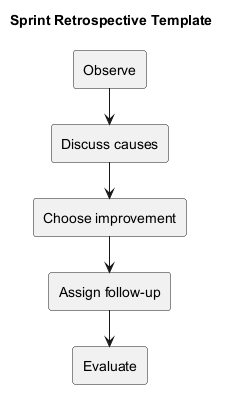

The diagram above was rendered by PlantUML. Its source (embedded in the PNG):
@startuml
!pragma layout smetana
title Sprint Retrospective Template
rectangle "Observe" as N0
rectangle "Discuss causes" as N1
rectangle "Choose improvement" as N2
rectangle "Assign follow-up" as N3
rectangle "Evaluate" as N4
N0 --> N1
N1 --> N2
N2 --> N3
N3 --> N4
@enduml